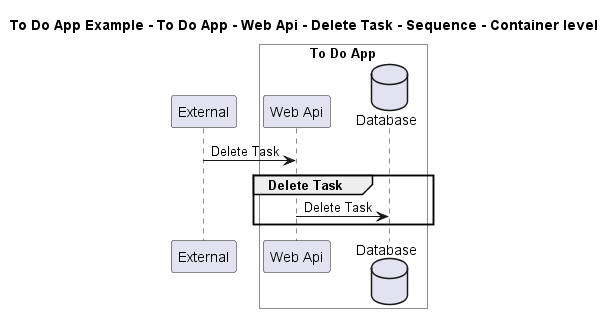

The diagram above was rendered by PlantUML. Its source (embedded in the PNG):
@startuml

title To Do App Example - To Do App - Web Api - Delete Task - Sequence - Container level

participant "External" as C4InterFlow.SoftwareSystems.ExternalSystem

box "To Do App" #White
    participant "Web Api" as ToDoAppExample.SoftwareSystems.ToDoApp.Containers.WebApi
    database "Database" as ToDoAppExample.SoftwareSystems.ToDoApp.Containers.Database
end box


C4InterFlow.SoftwareSystems.ExternalSystem -> ToDoAppExample.SoftwareSystems.ToDoApp.Containers.WebApi : Delete Task
group Delete Task
ToDoAppExample.SoftwareSystems.ToDoApp.Containers.WebApi -> ToDoAppExample.SoftwareSystems.ToDoApp.Containers.Database : Delete Task
end


@enduml